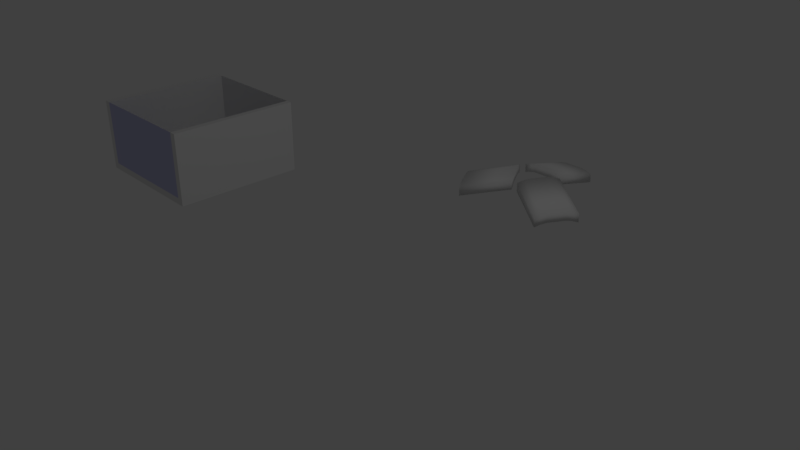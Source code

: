# Source: AssetsDevelopment.blend  (saved by Blender 2.79.0; exported with 4.5.12 LTS)
import bpy
from mathutils import Matrix  # noqa: F401  (used for matrix-valued properties, if any)

bpy.ops.wm.read_factory_settings(use_empty=True)
scene = bpy.context.scene
scene.name = 'Scene'

# ---- collections
col_collection_1 = bpy.data.collections.new('Collection 1'); scene.collection.children.link(col_collection_1)

# ---- materials (node trees are filled in below, after node groups)
mat_hoverclawmat0 = bpy.data.materials.new('hoverclawmat0')
mat_hoverclawmat0.alpha_threshold = 0.0
mat_hoverclawmat0.use_transparent_shadow = False
mat_hoverclawmat0.roughness = 0.5
mat_areamat0 = bpy.data.materials.new('areamat0')
mat_areamat0.alpha_threshold = 0.0
mat_areamat0.use_transparent_shadow = False
mat_areamat0.roughness = 0.5
mat_areaholemat = bpy.data.materials.new('areaholemat')
mat_areaholemat.alpha_threshold = 0.0
mat_areaholemat.use_transparent_shadow = False
mat_areaholemat.diffuse_color = (0.5468, 0.5505, 0.8, 1.0)
mat_areaholemat.roughness = 0.5

# ---- material node trees

# ---- world
world_world = bpy.data.worlds.new('World'); scene.world = world_world
world_world.color = (0.05088, 0.05088, 0.05088)
world_world.use_sun_shadow = False
world_world.sun_shadow_jitter_overblur = 0.0
world_world.cycles.sampling_method = 'MANUAL'

# ---- cameras
cam_camera = bpy.data.cameras.new('Camera')
cam_camera.clip_end = 100.0
cam_camera.lens = 35.0
cam_camera.sensor_width = 32.0
cam_camera.sensor_height = 18.0
cam_camera.ortho_scale = 7.314
cam_camera.dof.focus_distance = 0.0
cam_camera.dof.aperture_fstop = 128.0

# ---- lights
light_lamp = bpy.data.lights.new('Lamp', 'POINT')
light_lamp.transmission_factor = 0.0
light_lamp.cutoff_distance = 30.0
light_lamp.energy = 100.0
light_lamp.shadow_buffer_clip_start = 1.001
light_lamp.shadow_soft_size = 0.1
light_lamp.shadow_maximum_resolution = 0.006
light_lamp.use_absolute_resolution = True

# ---- meshes
me_hoverclawmesh = bpy.data.meshes.new('hoverclawmesh')
me_hoverclawmesh.from_pydata([(-1.069, -0.2458, -0.061), (-0.3411, 0.08333, 0.1715), (-0.3892, 0.1667, 0.1386), (-0.2435, 1.05, -0.02846), (-0.3397, 1.05, -0.06136), (-0.2435, 0.25, 0.1715), (-0.3397, 0.25, 0.1386), (-0.293, 2.98e-08, 0.1886), (-0.1486, -0.25, 0.1886), (-0.9725, -0.4124, -0.011), (-0.8281, -0.6624, -0.011), (-0.1486, 0.25, 0.1886), (0.1401, 0.25, 0.1886), (-0.1486, 1.05, -0.01136), (0.1401, 1.05, -0.01136), (0.1401, -0.25, 0.1886), (0.2844, 1.49e-08, 0.1886), (0.8405, -0.6929, -0.002601), (0.9848, -0.4429, -0.002601), (-1.021, -0.3291, -0.0281), (-0.1005, -0.3333, 0.1715), (-0.0524, -0.4167, 0.1386), (-0.78, -0.7458, -0.0281), (-0.7319, -0.8291, -0.061), (0.04383, -0.4167, 0.1386), (0.09194, -0.3333, 0.1715), (0.7442, -0.8596, -0.0526), (0.7924, -0.7762, -0.01971), (0.3325, 0.08333, 0.1715), (0.3806, 0.1667, 0.1386), (1.033, -0.3596, -0.01971), (1.081, -0.2762, -0.0526), (0.2363, 0.25, 0.1715), (0.3325, 0.25, 0.1386), (0.2363, 1.05, -0.02846), (0.3325, 1.05, -0.06136), (-1.068, -0.2465, -0.1954), (-0.34, 0.08259, 0.03711), (-0.3881, 0.1659, 0.004215), (-0.2424, 1.049, -0.1629), (-0.3386, 1.049, -0.1958), (-0.2424, 0.2493, 0.03711), (-0.3386, 0.2493, 0.004215), (-0.2919, -0.0007443, 0.05422), (-0.1475, -0.2507, 0.05422), (-0.9713, -0.4132, -0.1454), (-0.827, -0.6632, -0.1454), (-0.1475, 0.2493, 0.05422), (0.1412, 0.2493, 0.05422), (-0.1475, 1.049, -0.1458), (0.1412, 1.049, -0.1458), (0.1412, -0.2507, 0.05422), (0.2855, -0.0007443, 0.05422), (0.8416, -0.6937, -0.137), (0.9859, -0.4437, -0.137), (-1.019, -0.3298, -0.1625), (-0.0994, -0.3341, 0.03711), (-0.05129, -0.4174, 0.004215), (-0.7789, -0.7465, -0.1625), (-0.7308, -0.8298, -0.1954), (0.04493, -0.4174, 0.004215), (0.09305, -0.3341, 0.03711), (0.7453, -0.8603, -0.187), (0.7935, -0.777, -0.1541), (0.3336, 0.08259, 0.03711), (0.3817, 0.1659, 0.004215), (1.034, -0.3603, -0.1541), (1.082, -0.277, -0.187), (0.2374, 0.2493, 0.03711), (0.3336, 0.2493, 0.004215), (0.2374, 1.049, -0.1629), (0.3336, 1.049, -0.1958)], [], [(20, 8, 10, 22), (11, 13, 3, 5), (7, 1, 19, 9), (1, 2, 0, 19), (5, 3, 4, 6), (8, 7, 9, 10), (32, 34, 14, 12), (12, 14, 13, 11), (28, 16, 18, 30), (16, 15, 17, 18), (21, 20, 22, 23), (15, 25, 27, 17), (25, 24, 26, 27), (29, 28, 30, 31), (33, 35, 34, 32), (56, 58, 46, 44), (47, 41, 39, 49), (43, 45, 55, 37), (37, 55, 36, 38), (41, 42, 40, 39), (44, 46, 45, 43), (68, 48, 50, 70), (48, 47, 49, 50), (64, 66, 54, 52), (52, 54, 53, 51), (57, 59, 58, 56), (51, 53, 63, 61), (61, 63, 62, 60), (65, 67, 66, 64), (69, 68, 70, 71), (16, 52, 51, 15), (7, 43, 37, 1), (24, 60, 62, 26), (27, 63, 53, 17), (8, 44, 43, 7), (28, 64, 52, 16), (17, 53, 54, 18), (19, 55, 45, 9), (29, 65, 64, 28), (9, 45, 46, 10), (18, 54, 66, 30), (30, 66, 67, 31), (20, 56, 44, 8), (31, 67, 65, 29), (2, 38, 36, 0), (21, 57, 56, 20), (11, 5, 41, 47), (10, 46, 58, 22), (12, 11, 47, 48), (32, 12, 48, 68), (0, 36, 55, 19), (22, 58, 59, 23), (3, 13, 49, 39), (33, 32, 68, 69), (23, 59, 57, 21), (13, 14, 50, 49), (14, 34, 70, 50), (5, 6, 42, 41), (34, 35, 71, 70), (4, 3, 39, 40), (25, 61, 60, 24), (35, 33, 69, 71), (1, 37, 38, 2), (26, 62, 63, 27), (15, 51, 61, 25), (6, 4, 40, 42)])
me_hoverclawmesh.polygons.foreach_set('use_smooth', [True] * 66)
me_hoverclawmesh.materials.append(mat_hoverclawmat0)
me_hoverclawmesh.use_remesh_preserve_volume = False
me_hoverclawmesh.use_remesh_preserve_attributes = False
me_hoverclawmesh.use_mirror_vertex_groups = False
me_hoverclawmesh.update()
me_clawingareamesh = bpy.data.meshes.new('clawingareamesh')
me_clawingareamesh.from_pydata([(-1.0, 1.0, -5.96e-08), (1.0, 1.0, -5.96e-08), (-1.0, 1.0, 1.1), (1.0, 1.0, 1.1), (-0.9, 1.0, -5.96e-08), (0.9, 1.0, -5.96e-08), (0.9, 1.0, 1.1), (-0.9, 1.0, 1.1), (-1.0, 1.0, 1.0), (-1.0, 1.0, 0.1), (1.0, 1.0, 0.1), (1.0, 1.0, 1.0), (-0.9, 1.0, 0.1), (-0.9, 1.0, 1.0), (0.9, 1.0, 0.1), (0.9, 1.0, 1.0), (-1.0, -1.0, 0.1), (-1.0, -1.0, 5.96e-08), (0.9, -1.0, 5.96e-08), (1.0, -1.0, 5.96e-08), (1.0, -1.0, 1.0), (1.0, -1.0, 1.1), (-0.9, -1.0, 1.1), (-1.0, -1.0, 1.1), (-0.9, -1.0, 5.96e-08), (0.9, -1.0, 1.1), (-0.9, -1.0, 1.0), (0.9, -1.0, 1.0), (-1.0, -1.0, 1.0), (1.0, -1.0, 0.1), (-0.9, -1.0, 0.1), (0.9, -1.0, 0.1), (-0.45, 1.0, -5.96e-08), (-0.45, 1.0, 1.1), (-0.45, 1.0, 0.1), (-0.45, 1.0, 1.0), (-0.45, -1.0, 5.96e-08), (-0.45, -1.0, 0.1), (0.9, -0.5, 1.1), (1.0, -0.5, 1.0), (-0.9, -0.5, 2.98e-08), (0.9, -0.5, 2.98e-08), (1.0, -0.5, 2.98e-08), (1.0, -0.5, 0.1), (1.0, -0.5, 1.1), (-1.0, -0.5, 2.98e-08), (-1.0, -0.5, 0.1), (-0.9, -0.5, 1.0), (-0.9, -0.5, 0.1), (-0.9, -0.5, 1.1), (0.9, -0.5, 1.0), (0.9, -0.5, 0.1), (-1.0, -0.5, 1.0), (-1.0, -0.5, 1.1), (-0.45, -0.5, 0.1), (-0.45, -0.5, 2.98e-08), (-0.4725, -0.975, 0.1), (-0.8775, -0.975, 0.1), (-0.4725, -0.525, 0.1), (-0.8775, -0.525, 0.1), (-0.45, -1.0, 1.0), (-0.45, -1.0, 1.1)], [], [(47, 49, 22, 26), (48, 47, 26, 30), (35, 15, 6, 33), (46, 45, 17, 16), (34, 14, 15, 35), (44, 38, 25, 21), (43, 39, 20, 29), (55, 41, 18, 36), (42, 43, 29, 19), (27, 20, 21, 25), (28, 26, 22, 23), (36, 18, 31, 37), (17, 24, 30, 16), (16, 30, 26, 28), (18, 19, 29, 31), (31, 29, 20, 27), (41, 42, 19, 18), (38, 50, 27, 25), (39, 44, 21, 20), (50, 51, 31, 27), (53, 52, 28, 23), (49, 53, 23, 22), (48, 30, 57, 59), (52, 46, 16, 28), (45, 40, 24, 17), (51, 54, 37, 31), (24, 36, 37, 30), (40, 55, 36, 24), (12, 34, 35, 13), (13, 35, 33, 7), (4, 32, 55, 40), (14, 34, 54, 51), (0, 4, 40, 45), (8, 9, 46, 52), (34, 12, 48, 54), (7, 2, 53, 49), (2, 8, 52, 53), (15, 14, 51, 50), (11, 3, 44, 39), (6, 15, 50, 38), (5, 1, 42, 41), (1, 10, 43, 42), (32, 5, 41, 55), (10, 11, 39, 43), (3, 6, 38, 44), (9, 0, 45, 46), (12, 13, 47, 48), (13, 7, 49, 47), (58, 59, 57, 56), (37, 54, 58, 56), (54, 48, 59, 58), (30, 37, 56, 57), (60, 37, 30, 26), (31, 37, 60, 27), (22, 61, 60, 26), (25, 27, 60, 61)])
me_clawingareamesh.polygons.foreach_set('material_index', [0, 0, 0, 0, 0, 0, 0, 0, 0, 0, 0, 0, 0, 0, 0, 0, 0, 0, 0, 0, 0, 0, 0, 0, 0, 0, 0, 0, 0, 0, 0, 0, 0, 0, 0, 0, 0, 0, 0, 0, 0, 0, 0, 0, 0, 0, 0, 0, 1, 0, 0, 0, 1, 1, 1, 1])
me_clawingareamesh.materials.append(mat_areamat0)
me_clawingareamesh.materials.append(mat_areaholemat)
me_clawingareamesh.use_remesh_preserve_volume = False
me_clawingareamesh.use_remesh_preserve_attributes = False
me_clawingareamesh.use_mirror_vertex_groups = False
me_clawingareamesh.update()

# ---- objects
ob_hoverclaw = bpy.data.objects.new('hoverclaw', me_hoverclawmesh)
ob_clawingarea = bpy.data.objects.new('clawingarea', me_clawingareamesh)
ob_lamp = bpy.data.objects.new('Lamp', light_lamp)
ob_camera = bpy.data.objects.new('Camera', cam_camera)

# ---- transforms, parenting, visibility, modifiers, constraints
ob_hoverclaw.location = (0.0, 3.299, 0.0)
ob_hoverclaw.lineart.crease_threshold = 0.0
ob_clawingarea.location = (-3.896, 0.0, 0.0)
ob_clawingarea.lineart.crease_threshold = 0.0
ob_lamp.location = (4.076, 1.005, 5.904)
ob_lamp.rotation_euler = (0.6503, 0.05522, 1.866)
ob_lamp.lock_rotations_4d = False
ob_lamp.empty_display_type = 'ARROWS'
ob_lamp.color = (0.0, 0.0, 0.0, 0.0)
ob_lamp.lineart.crease_threshold = 0.0
ob_camera.location = (7.481, -6.508, 5.344)
ob_camera.rotation_euler = (1.109, 0.0, 0.8149)
ob_camera.lock_rotations_4d = False
ob_camera.empty_display_type = 'ARROWS'
ob_camera.color = (0.0, 0.0, 0.0, 0.0)
ob_camera.display_type = 'WIRE'
ob_camera.lineart.crease_threshold = 0.0

# ---- collection membership
col_collection_1.objects.link(ob_hoverclaw)
col_collection_1.objects.link(ob_clawingarea)
col_collection_1.objects.link(ob_lamp)
col_collection_1.objects.link(ob_camera)

# ---- scene / render settings (as saved in the file)
scene.camera = ob_camera
scene.frame_start = 1; scene.frame_end = 250; scene.frame_set(1)
scene.render.engine = 'BLENDER_EEVEE_NEXT'
scene.render.resolution_percentage = 50
scene.render.dither_intensity = 0.0
scene.cycles.use_denoising = False
scene.cycles.samples = 128
scene.cycles.sampling_pattern = 'TABULATED_SOBOL'
scene.cycles.use_adaptive_sampling = False
scene.cycles.use_light_tree = False
scene.cycles.blur_glossy = 0.0
scene.cycles.sample_clamp_indirect = 0.0
scene.view_settings.view_transform = 'Standard'
bpy.context.view_layer.update()
